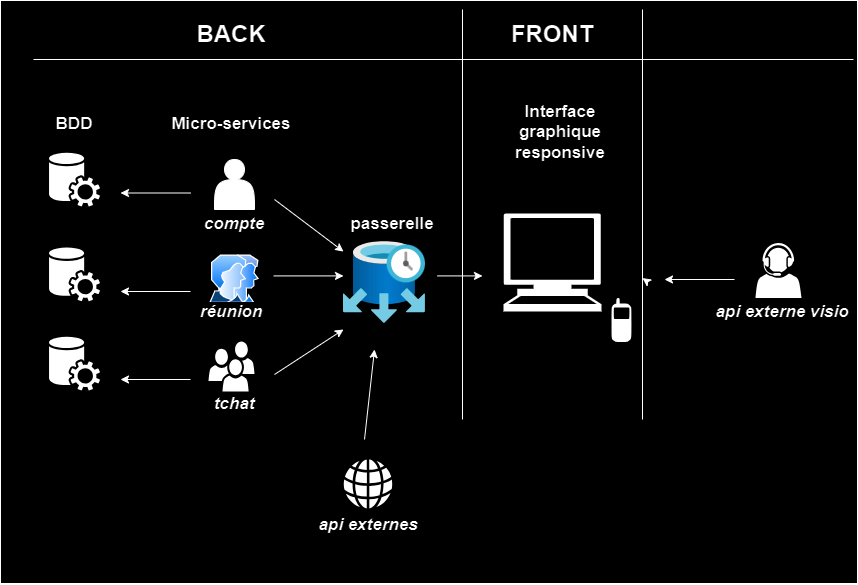

The diagram above was exported from draw.io. Its source (the exported page's mxGraphModel, read from the mxfile embedded in the PNG):
<mxGraphModel dx="1924" dy="1010" grid="1" gridSize="10" guides="1" tooltips="1" connect="1" arrows="1" fold="1" page="1" pageScale="1" pageWidth="827" pageHeight="583" background="#FFFFFF" math="0" shadow="0">
  <root>
    <mxCell id="0" />
    <mxCell id="1" parent="0" />
    <mxCell id="qZtPm2AWYISl5NPfxyZM-3" value="" style="rounded=0;whiteSpace=wrap;html=1;labelBackgroundColor=#FFFFFF;fontColor=none;noLabel=1;labelBorderColor=#E6E6E6;" vertex="1" parent="1">
      <mxGeometry x="-30" width="857" height="583" as="geometry" />
    </mxCell>
    <mxCell id="70666756c84bb93c-5" value="" style="shadow=0;dashed=0;html=1;strokeColor=none;fillColor=#000000;labelPosition=center;verticalLabelPosition=bottom;verticalAlign=top;shape=mxgraph.office.users.users;rounded=0;comic=0;fontFamily=Verdana;fontSize=14;fontColor=#000000;labelBackgroundColor=default;" parent="1" vertex="1">
      <mxGeometry x="178" y="341" width="46" height="50" as="geometry" />
    </mxCell>
    <mxCell id="70666756c84bb93c-6" value="" style="shadow=0;dashed=0;html=1;strokeColor=none;fillColor=#000000;labelPosition=center;verticalLabelPosition=bottom;verticalAlign=top;shape=mxgraph.office.users.call_center_agent;rounded=0;comic=0;fontFamily=Verdana;fontSize=14;fontColor=#000000;labelBackgroundColor=default;" parent="1" vertex="1">
      <mxGeometry x="725" y="242.5" width="46" height="55" as="geometry" />
    </mxCell>
    <mxCell id="70666756c84bb93c-8" value="" style="shadow=0;dashed=0;html=1;strokeColor=none;fillColor=#000000;labelPosition=center;verticalLabelPosition=bottom;verticalAlign=top;shape=mxgraph.office.services.central_management_service;rounded=0;comic=0;fontFamily=Verdana;fontSize=14;fontColor=#000000;labelBackgroundColor=default;" parent="1" vertex="1">
      <mxGeometry x="18.5" y="152" width="51" height="54" as="geometry" />
    </mxCell>
    <mxCell id="70666756c84bb93c-12" value="" style="shadow=0;dashed=0;html=1;strokeColor=none;fillColor=#000000;labelPosition=center;verticalLabelPosition=bottom;verticalAlign=top;shape=mxgraph.office.concepts.globe_internet;rounded=0;comic=0;fontFamily=Verdana;fontSize=14;fontColor=#000000;labelBackgroundColor=default;" parent="1" vertex="1">
      <mxGeometry x="313" y="459" width="49" height="49" as="geometry" />
    </mxCell>
    <mxCell id="lDJABGgu184LQ7AQTQlW-46" value="" style="shape=mxgraph.signs.tech.cell_phone;html=1;pointerEvents=1;fillColor=#000000;strokeColor=none;verticalLabelPosition=bottom;verticalAlign=top;align=center;sketch=0;labelBackgroundColor=default;fontColor=#000000;" parent="1" vertex="1">
      <mxGeometry x="581" y="297.5" width="20" height="44" as="geometry" />
    </mxCell>
    <mxCell id="lDJABGgu184LQ7AQTQlW-47" value="" style="shape=mxgraph.signs.tech.computer;html=1;pointerEvents=1;fillColor=#000000;strokeColor=none;verticalLabelPosition=bottom;verticalAlign=top;align=center;sketch=0;labelBackgroundColor=default;fontColor=#000000;" parent="1" vertex="1">
      <mxGeometry x="473" y="213" width="98" height="98" as="geometry" />
    </mxCell>
    <mxCell id="UPs3ariMBmWpCx3lpCjr-3" value="" style="shape=actor;whiteSpace=wrap;html=1;fillColor=#000000;labelBackgroundColor=default;fontColor=#000000;" parent="1" vertex="1">
      <mxGeometry x="184" y="159" width="40" height="50" as="geometry" />
    </mxCell>
    <mxCell id="UPs3ariMBmWpCx3lpCjr-13" value="" style="shadow=0;dashed=0;html=1;strokeColor=none;fillColor=#000000;labelPosition=center;verticalLabelPosition=bottom;verticalAlign=top;shape=mxgraph.office.services.central_management_service;rounded=0;comic=0;fontFamily=Verdana;fontSize=14;fontColor=#000000;labelBackgroundColor=default;" parent="1" vertex="1">
      <mxGeometry x="18.5" y="246.75" width="51" height="54" as="geometry" />
    </mxCell>
    <mxCell id="UPs3ariMBmWpCx3lpCjr-14" value="" style="shadow=0;dashed=0;html=1;strokeColor=none;fillColor=#000000;labelPosition=center;verticalLabelPosition=bottom;verticalAlign=top;shape=mxgraph.office.services.central_management_service;rounded=0;comic=0;fontFamily=Verdana;fontSize=14;fontColor=#000000;labelBackgroundColor=default;" parent="1" vertex="1">
      <mxGeometry x="18.5" y="336" width="51" height="54" as="geometry" />
    </mxCell>
    <mxCell id="UPs3ariMBmWpCx3lpCjr-16" value="" style="image;aspect=fixed;perimeter=ellipsePerimeter;html=1;align=center;shadow=0;dashed=0;spacingTop=3;image=img/lib/active_directory/user_accounts.svg;imageBackground=default;labelBackgroundColor=default;fontColor=#000000;" parent="1" vertex="1">
      <mxGeometry x="179" y="254.5" width="50" height="48.5" as="geometry" />
    </mxCell>
    <mxCell id="UPs3ariMBmWpCx3lpCjr-23" value="" style="image;aspect=fixed;html=1;points=[];align=center;fontSize=12;image=img/lib/azure2/databases/Elastic_Job_Agents.svg;labelBackgroundColor=default;fontColor=#000000;" parent="1" vertex="1">
      <mxGeometry x="313" y="241" width="82" height="82" as="geometry" />
    </mxCell>
    <mxCell id="UPs3ariMBmWpCx3lpCjr-26" value="" style="endArrow=classic;html=1;rounded=0;labelBackgroundColor=default;fontColor=#000000;" parent="1" edge="1">
      <mxGeometry width="50" height="50" relative="1" as="geometry">
        <mxPoint x="160" y="192.5" as="sourcePoint" />
        <mxPoint x="90" y="192.5" as="targetPoint" />
      </mxGeometry>
    </mxCell>
    <mxCell id="UPs3ariMBmWpCx3lpCjr-27" value="" style="endArrow=classic;html=1;rounded=0;labelBackgroundColor=default;fontColor=#000000;" parent="1" edge="1">
      <mxGeometry width="50" height="50" relative="1" as="geometry">
        <mxPoint x="160" y="378.99999999999994" as="sourcePoint" />
        <mxPoint x="90" y="378.99999999999994" as="targetPoint" />
      </mxGeometry>
    </mxCell>
    <mxCell id="UPs3ariMBmWpCx3lpCjr-28" value="" style="endArrow=classic;html=1;rounded=0;labelBackgroundColor=default;fontColor=#000000;" parent="1" edge="1">
      <mxGeometry width="50" height="50" relative="1" as="geometry">
        <mxPoint x="160" y="290.99999999999994" as="sourcePoint" />
        <mxPoint x="90" y="290.99999999999994" as="targetPoint" />
      </mxGeometry>
    </mxCell>
    <mxCell id="UPs3ariMBmWpCx3lpCjr-31" value="" style="endArrow=classic;html=1;rounded=0;labelBackgroundColor=default;fontColor=#000000;" parent="1" target="UPs3ariMBmWpCx3lpCjr-23" edge="1">
      <mxGeometry width="50" height="50" relative="1" as="geometry">
        <mxPoint x="244" y="199" as="sourcePoint" />
        <mxPoint x="334" y="199" as="targetPoint" />
      </mxGeometry>
    </mxCell>
    <mxCell id="UPs3ariMBmWpCx3lpCjr-32" value="" style="endArrow=classic;html=1;rounded=0;labelBackgroundColor=default;fontColor=#000000;" parent="1" edge="1">
      <mxGeometry width="50" height="50" relative="1" as="geometry">
        <mxPoint x="244" y="374" as="sourcePoint" />
        <mxPoint x="313" y="329" as="targetPoint" />
      </mxGeometry>
    </mxCell>
    <mxCell id="UPs3ariMBmWpCx3lpCjr-33" value="" style="endArrow=classic;html=1;rounded=0;labelBackgroundColor=default;fontColor=#000000;" parent="1" edge="1">
      <mxGeometry width="50" height="50" relative="1" as="geometry">
        <mxPoint x="243" y="275.40999999999997" as="sourcePoint" />
        <mxPoint x="313" y="275.40999999999997" as="targetPoint" />
      </mxGeometry>
    </mxCell>
    <mxCell id="UPs3ariMBmWpCx3lpCjr-34" value="" style="endArrow=classic;html=1;rounded=0;labelBackgroundColor=default;fontColor=#000000;" parent="1" edge="1">
      <mxGeometry width="50" height="50" relative="1" as="geometry">
        <mxPoint x="334" y="439" as="sourcePoint" />
        <mxPoint x="344" y="349" as="targetPoint" />
      </mxGeometry>
    </mxCell>
    <mxCell id="UPs3ariMBmWpCx3lpCjr-35" value="" style="endArrow=classic;html=1;rounded=0;labelBackgroundColor=default;fontColor=#000000;" parent="1" edge="1">
      <mxGeometry width="50" height="50" relative="1" as="geometry">
        <mxPoint x="704" y="279" as="sourcePoint" />
        <mxPoint x="634" y="279" as="targetPoint" />
      </mxGeometry>
    </mxCell>
    <mxCell id="UPs3ariMBmWpCx3lpCjr-36" value="" style="endArrow=classic;html=1;rounded=0;labelBackgroundColor=default;fontColor=#000000;" parent="1" target="UPs3ariMBmWpCx3lpCjr-12" edge="1">
      <mxGeometry width="50" height="50" relative="1" as="geometry">
        <mxPoint x="614" y="279" as="sourcePoint" />
        <mxPoint x="704" y="279" as="targetPoint" />
      </mxGeometry>
    </mxCell>
    <mxCell id="UPs3ariMBmWpCx3lpCjr-12" value="" style="shape=partialRectangle;whiteSpace=wrap;html=1;bottom=0;top=0;fillColor=none;labelBackgroundColor=default;fontColor=#000000;" parent="1" vertex="1">
      <mxGeometry x="432" y="9" width="180" height="410" as="geometry" />
    </mxCell>
    <mxCell id="UPs3ariMBmWpCx3lpCjr-37" value="&lt;b&gt;&lt;font style=&quot;font-size: 24px;&quot;&gt;FRONT&lt;/font&gt;&lt;/b&gt;" style="text;html=1;strokeColor=none;fillColor=none;align=center;verticalAlign=middle;whiteSpace=wrap;rounded=0;labelBackgroundColor=default;fontColor=#000000;" parent="1" vertex="1">
      <mxGeometry x="452" y="9" width="140" height="50" as="geometry" />
    </mxCell>
    <mxCell id="UPs3ariMBmWpCx3lpCjr-38" value="&lt;b&gt;&lt;font style=&quot;font-size: 24px;&quot;&gt;BACK&lt;/font&gt;&lt;/b&gt;" style="text;html=1;strokeColor=none;fillColor=none;align=center;verticalAlign=middle;whiteSpace=wrap;rounded=0;labelBackgroundColor=default;fontColor=#000000;" parent="1" vertex="1">
      <mxGeometry x="131" y="9" width="140" height="50" as="geometry" />
    </mxCell>
    <mxCell id="UPs3ariMBmWpCx3lpCjr-39" value="&lt;b&gt;&lt;font style=&quot;font-size: 17px;&quot;&gt;BDD&lt;/font&gt;&lt;/b&gt;" style="text;html=1;strokeColor=none;fillColor=none;align=center;verticalAlign=middle;whiteSpace=wrap;rounded=0;labelBackgroundColor=default;" parent="1" vertex="1">
      <mxGeometry x="-26" y="99" width="140" height="50" as="geometry" />
    </mxCell>
    <mxCell id="UPs3ariMBmWpCx3lpCjr-40" value="&lt;b&gt;&lt;font style=&quot;font-size: 17px;&quot;&gt;Micro-services&lt;/font&gt;&lt;/b&gt;" style="text;html=1;strokeColor=none;fillColor=none;align=center;verticalAlign=middle;whiteSpace=wrap;rounded=0;labelBackgroundColor=default;fontColor=#000000;" parent="1" vertex="1">
      <mxGeometry x="131" y="99" width="140" height="50" as="geometry" />
    </mxCell>
    <mxCell id="UPs3ariMBmWpCx3lpCjr-41" value="" style="endArrow=classic;html=1;rounded=0;labelBackgroundColor=default;fontColor=#000000;" parent="1" edge="1">
      <mxGeometry width="50" height="50" relative="1" as="geometry">
        <mxPoint x="407" y="275.40999999999997" as="sourcePoint" />
        <mxPoint x="452" y="275.40999999999997" as="targetPoint" />
      </mxGeometry>
    </mxCell>
    <mxCell id="UPs3ariMBmWpCx3lpCjr-42" value="&lt;b&gt;&lt;font style=&quot;font-size: 17px;&quot;&gt;passerelle&lt;/font&gt;&lt;/b&gt;" style="text;html=1;strokeColor=none;fillColor=none;align=center;verticalAlign=middle;whiteSpace=wrap;rounded=0;labelBackgroundColor=default;fontColor=#000000;" parent="1" vertex="1">
      <mxGeometry x="292" y="199" width="140" height="50" as="geometry" />
    </mxCell>
    <mxCell id="UPs3ariMBmWpCx3lpCjr-44" value="&lt;b&gt;&lt;font style=&quot;font-size: 17px;&quot;&gt;&lt;i&gt;api externe visio&lt;/i&gt;&lt;/font&gt;&lt;/b&gt;" style="text;html=1;strokeColor=none;fillColor=none;align=center;verticalAlign=middle;whiteSpace=wrap;rounded=0;labelBackgroundColor=default;fontColor=#000000;" parent="1" vertex="1">
      <mxGeometry x="682" y="287" width="140" height="50" as="geometry" />
    </mxCell>
    <mxCell id="UPs3ariMBmWpCx3lpCjr-45" value="&lt;b&gt;&lt;font style=&quot;font-size: 17px;&quot;&gt;&lt;i&gt;api externes&lt;/i&gt;&lt;/font&gt;&lt;/b&gt;" style="text;html=1;strokeColor=none;fillColor=none;align=center;verticalAlign=middle;whiteSpace=wrap;rounded=0;labelBackgroundColor=default;fontColor=#000000;" parent="1" vertex="1">
      <mxGeometry x="267.5" y="500" width="140" height="50" as="geometry" />
    </mxCell>
    <mxCell id="UPs3ariMBmWpCx3lpCjr-46" value="&lt;b&gt;&lt;font style=&quot;font-size: 17px;&quot;&gt;&lt;i&gt;tchat&lt;/i&gt;&lt;/font&gt;&lt;/b&gt;" style="text;html=1;strokeColor=none;fillColor=none;align=center;verticalAlign=middle;whiteSpace=wrap;rounded=0;labelBackgroundColor=default;fontColor=#000000;" parent="1" vertex="1">
      <mxGeometry x="159" y="379" width="90" height="50" as="geometry" />
    </mxCell>
    <mxCell id="UPs3ariMBmWpCx3lpCjr-47" value="&lt;b&gt;&lt;font style=&quot;font-size: 17px;&quot;&gt;&lt;i&gt;réunion&lt;/i&gt;&lt;/font&gt;&lt;/b&gt;" style="text;html=1;strokeColor=none;fillColor=none;align=center;verticalAlign=middle;whiteSpace=wrap;rounded=0;labelBackgroundColor=default;fontColor=#000000;" parent="1" vertex="1">
      <mxGeometry x="131" y="287" width="140" height="50" as="geometry" />
    </mxCell>
    <mxCell id="UPs3ariMBmWpCx3lpCjr-49" value="&lt;span style=&quot;font-size: 17px;&quot;&gt;&lt;b&gt;&lt;i&gt;compte&lt;/i&gt;&lt;/b&gt;&lt;/span&gt;" style="text;html=1;strokeColor=none;fillColor=none;align=center;verticalAlign=middle;whiteSpace=wrap;rounded=0;labelBackgroundColor=default;fontColor=#000000;" parent="1" vertex="1">
      <mxGeometry x="134" y="199" width="140" height="50" as="geometry" />
    </mxCell>
    <mxCell id="UPs3ariMBmWpCx3lpCjr-50" value="&lt;b&gt;&lt;font style=&quot;font-size: 17px;&quot;&gt;Interface graphique responsive&lt;/font&gt;&lt;/b&gt;" style="text;html=1;strokeColor=none;fillColor=none;align=center;verticalAlign=middle;whiteSpace=wrap;rounded=0;labelBackgroundColor=default;fontColor=#000000;" parent="1" vertex="1">
      <mxGeometry x="460" y="107" width="140" height="50" as="geometry" />
    </mxCell>
    <mxCell id="UPs3ariMBmWpCx3lpCjr-51" value="" style="endArrow=none;html=1;rounded=0;labelBackgroundColor=default;fontColor=#000000;" parent="1" edge="1">
      <mxGeometry width="50" height="50" relative="1" as="geometry">
        <mxPoint x="823" y="59" as="sourcePoint" />
        <mxPoint x="3" y="59" as="targetPoint" />
      </mxGeometry>
    </mxCell>
  </root>
</mxGraphModel>